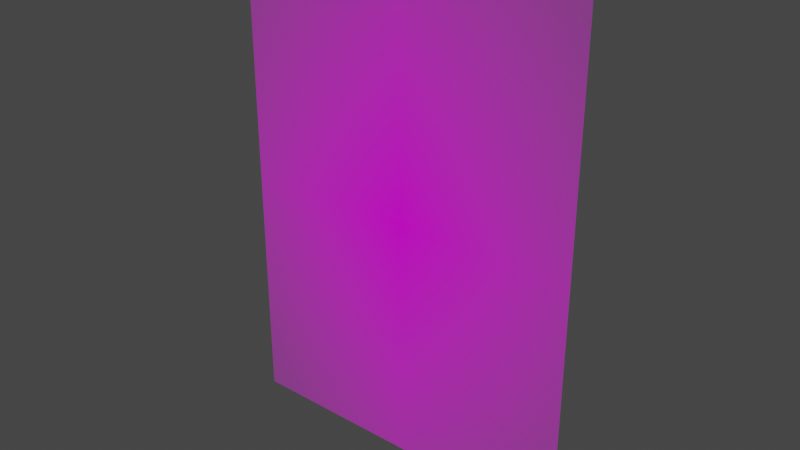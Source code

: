 # Source: MayerCaritasPlane.blend  (saved by Blender 2.83.18; exported with 4.5.12 LTS)
import bpy
from mathutils import Matrix  # noqa: F401  (used for matrix-valued properties, if any)

bpy.ops.wm.read_factory_settings(use_empty=True)
scene = bpy.context.scene
scene.name = 'Scene'

# ---- collections
col_collection = bpy.data.collections.new('Collection'); scene.collection.children.link(col_collection)

# ---- images (referenced by path relative to the original .blend; pixels are not part of the script)
import os
ASSET_DIR = os.environ.get("B2B_ASSET_DIR", "")  # directory of the original .blend (textures are referenced by path, not embedded)
HERE = os.path.dirname(os.path.abspath(__file__))  # packed textures are extracted next to this script under _unpacked/

def load_image(name, relpath, width, height, colorspace="sRGB"):
    """Load a texture the original file referenced (path relative to the .blend, or extracted next to this script)."""
    p = next((c for c in (os.path.join(HERE, relpath), os.path.join(ASSET_DIR, relpath)) if relpath and os.path.exists(c)), "")
    if p:
        img = bpy.data.images.load(p, check_existing=True)
        img.name = name
    else:  # same state as the original file: an image datablock whose file is absent (Cycles renders it pink)
        img = bpy.data.images.new(name, width, height)
        img.source = "FILE"
        img.filepath = "//" + (relpath or name)
    img.colorspace_settings.name = colorspace
    return img
img_mayercaritas430x645alpha_png = load_image('MayerCaritas430x645ALPHA.png', 'MayerCaritas430x645ALPHA.png', 1024, 1024, 'sRGB')

# ---- materials (node trees are filled in below, after node groups)
mat_mayercaritas430x645alpha = bpy.data.materials.new('MayerCaritas430x645ALPHA')
mat_mayercaritas430x645alpha.surface_render_method = 'BLENDED'
mat_mayercaritas430x645alpha.blend_method = 'BLEND'
mat_mayercaritas430x645alpha.use_transparent_shadow = False

# ---- material node trees
mat_mayercaritas430x645alpha.use_nodes = True; mat_mayercaritas430x645alpha.node_tree.nodes.clear()
_N = mat_mayercaritas430x645alpha.node_tree.nodes; _L = mat_mayercaritas430x645alpha.node_tree.links
n0 = _N.new('ShaderNodeOutputMaterial'); n0.name = 'Material Output'; n0.location = (300, 300)
n1 = _N.new('ShaderNodeTexImage'); n1.name = 'Image Texture'; n1.location = (-200, 300)
n1.image = img_mayercaritas430x645alpha_png
n1.extension = 'CLIP'
n2 = _N.new('ShaderNodeBsdfPrincipled'); n2.name = 'Principled BSDF'; n2.location = (0, 300)
n2.distribution = 'GGX'
n2.subsurface_method = 'BURLEY'
n2.inputs[3].default_value = 1.45
n2.inputs[27].default_value = (0.0, 0.0, 0.0, 1.0)
n2.inputs[28].default_value = 1.0
_L.new(n1.outputs[0], n2.inputs[0])
_L.new(n1.outputs[1], n2.inputs[4])
_L.new(n2.outputs[0], n0.inputs[0])
n0.is_active_output = True

# ---- world
world_world = bpy.data.worlds.new('World'); scene.world = world_world
world_world.use_nodes = True; world_world.node_tree.nodes.clear()
_N = world_world.node_tree.nodes; _L = world_world.node_tree.links
n0 = _N.new('ShaderNodeOutputWorld'); n0.name = 'World Output'; n0.location = (300, 300)
n1 = _N.new('ShaderNodeBackground'); n1.name = 'Background'; n1.location = (10, 300)
n1.inputs[0].default_value = (0.05088, 0.05088, 0.05088, 1.0)
_L.new(n1.outputs[0], n0.inputs[0])
n0.is_active_output = True
world_world.color = (0.05088, 0.05088, 0.05088)
world_world.use_sun_shadow = False
world_world.sun_shadow_jitter_overblur = 0.0

# ---- meshes
me_mayercaritas430x645alpha = bpy.data.meshes.new('MayerCaritas430x645ALPHA')
me_mayercaritas430x645alpha.from_pydata([(-0.3573, -0.002023, -2.177e-08), (0.3573, -0.002023, -2.177e-08), (-0.3573, 0.998, -2.177e-08), (0.3573, 0.998, -2.177e-08)], [], [(0, 1, 3, 2)])
_uv = me_mayercaritas430x645alpha.uv_layers.new(name='UVMap')
_uv.uv.foreach_set('vector', [0.0, 0.0, 1.0, 0.0, 1.0, 1.0, 0.0, 1.0])
me_mayercaritas430x645alpha.materials.append(mat_mayercaritas430x645alpha)
me_mayercaritas430x645alpha.use_remesh_fix_poles = True
me_mayercaritas430x645alpha.use_remesh_preserve_attributes = False
me_mayercaritas430x645alpha.use_mirror_vertex_groups = False
me_mayercaritas430x645alpha.update()

# ---- objects
ob_mayercaritas430x645alpha = bpy.data.objects.new('MayerCaritas430x645ALPHA', me_mayercaritas430x645alpha)

# ---- transforms, parenting, visibility, modifiers, constraints
ob_mayercaritas430x645alpha.location = (0.0, 0.0, 0.0)
ob_mayercaritas430x645alpha.rotation_euler = (1.571, -0.0, 0.0)
ob_mayercaritas430x645alpha.scale = (2.374, 2.374, 2.374)
ob_mayercaritas430x645alpha.lineart.crease_threshold = 0.0

# ---- collection membership
col_collection.objects.link(ob_mayercaritas430x645alpha)

# ---- scene / render settings (as saved in the file)
scene.frame_start = 1; scene.frame_end = 250; scene.frame_set(1)
scene.render.engine = 'BLENDER_EEVEE_NEXT'
scene.cycles.use_denoising = False
scene.cycles.samples = 128
scene.cycles.sampling_pattern = 'TABULATED_SOBOL'
scene.cycles.use_adaptive_sampling = False
scene.cycles.use_light_tree = False
scene.view_settings.view_transform = 'Filmic'
bpy.context.view_layer.update()

# ---- added for rendering (the .blend has no active camera and no usable light): camera, sun
cam_auto = bpy.data.cameras.new('AutoCamera')
cam_auto.lens = 50.0
cam_auto.sensor_width = 36.0
cam_auto.clip_end = 1000.0
ob_auto_camera = bpy.data.objects.new('AutoCamera', cam_auto)
scene.collection.objects.link(ob_auto_camera)
ob_auto_camera.location = (2.7001, -3.24012, 3.34252)
ob_auto_camera.rotation_euler = (1.09748, -7.21219e-08, 0.694738)
scene.camera = ob_auto_camera
light_auto_sun = bpy.data.lights.new('AutoSun', 'SUN')
light_auto_sun.energy = 3.0
light_auto_sun.angle = 0.0523599
ob_auto_sun = bpy.data.objects.new('AutoSun', light_auto_sun)
scene.collection.objects.link(ob_auto_sun)
ob_auto_sun.rotation_euler = (0.872665, 0.174533, 0.523599)
bpy.context.view_layer.update()

